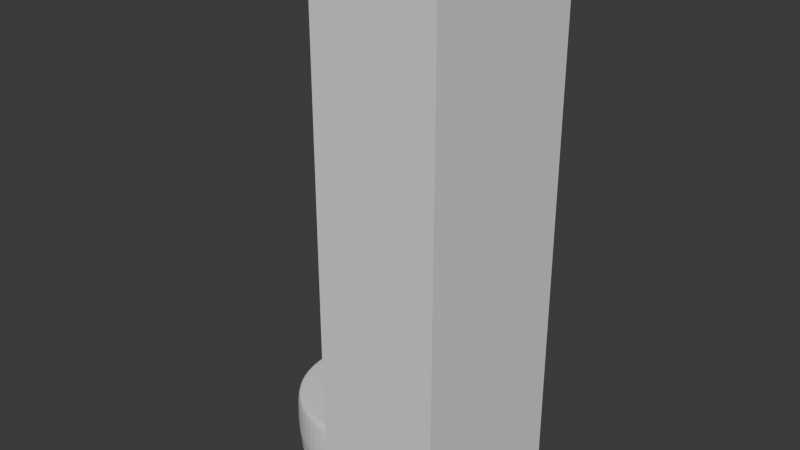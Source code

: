 # Source: Buoy.blend  (saved by Blender 4.3.34; exported with 4.5.12 LTS)
import bpy
from mathutils import Matrix  # noqa: F401  (used for matrix-valued properties, if any)

bpy.ops.wm.read_factory_settings(use_empty=True)
scene = bpy.context.scene
scene.name = 'Scene'

# ---- world
world_world = bpy.data.worlds.new('World'); scene.world = world_world
world_world.use_nodes = True; world_world.node_tree.nodes.clear()
_N = world_world.node_tree.nodes; _L = world_world.node_tree.links
n0 = _N.new('ShaderNodeOutputWorld'); n0.name = 'World Output'; n0.location = (300, 300)
n1 = _N.new('ShaderNodeBackground'); n1.name = 'Background'; n1.location = (10, 300)
n1.inputs[0].default_value = (0.05088, 0.05088, 0.05088, 1.0)
_L.new(n1.outputs[0], n0.inputs[0])
n0.is_active_output = True
world_world.color = (0.05088, 0.05088, 0.05088)
world_world.sun_shadow_jitter_overblur = 0.0

# ---- meshes
me_cylinder = bpy.data.meshes.new('Cylinder')
me_cylinder.from_pydata([(0.3735, 0.9018, -0.2652), (0.6902, 0.6902, -0.2652), (0.9018, 0.3735, -0.2652), (0.976, 0.0, -0.2652), (0.9018, -0.3735, -0.2652), (0.6902, -0.6902, -0.2652), (0.3735, -0.9018, -0.2652), (0.0, -0.976, -0.2652), (-0.3735, -0.9018, -0.2652), (-0.6902, -0.6902, -0.2652), (-0.9018, -0.3735, -0.2652), (-0.976, 0.0, -0.2652), (-0.9018, 0.3735, -0.2652), (-0.6902, 0.6902, -0.2652), (0.0, 0.976, -0.2652), (-0.3735, 0.9018, -0.2652), (0.0, 1.0, -0.2652), (0.3827, 0.9239, -0.2652), (0.7071, 0.7071, -0.2652), (0.9239, 0.3827, -0.2652), (1.0, 0.0, -0.2652), (0.9239, -0.3827, -0.2652), (0.7071, -0.7071, -0.2652), (0.3827, -0.9239, -0.2652), (0.0, -1.0, -0.2652), (-0.3827, -0.9239, -0.2652), (-0.7071, -0.7071, -0.2652), (-0.9239, -0.3827, -0.2652), (-1.0, 0.0, -0.2652), (-0.9239, 0.3827, -0.2652), (-0.7071, 0.7071, -0.2652), (-0.3827, 0.9239, -0.2652), (-3.138e-10, 0.8831, -0.9782), (0.0, 0.9778, -0.8863), (0.3742, 0.9033, -0.8863), (0.338, 0.8159, -0.9782), (0.6914, 0.6914, -0.8863), (0.6245, 0.6245, -0.9782), (0.9033, 0.3742, -0.8863), (0.8159, 0.338, -0.9782), (0.9778, 0.0, -0.8863), (0.8831, 0.0, -0.9782), (0.9033, -0.3742, -0.8863), (0.8159, -0.338, -0.9782), (0.6914, -0.6914, -0.8863), (0.6245, -0.6245, -0.9782), (0.3742, -0.9033, -0.8863), (0.338, -0.8159, -0.9782), (0.0, -0.9778, -0.8863), (-2.826e-10, -0.8831, -0.9782), (-0.3742, -0.9033, -0.8863), (-0.338, -0.8159, -0.9782), (-0.6914, -0.6914, -0.8863), (-0.6245, -0.6245, -0.9782), (-0.9033, -0.3742, -0.8863), (-0.8159, -0.338, -0.9782), (-0.9778, 0.0, -0.8863), (-0.8831, 0.0, -0.9782), (-0.9033, 0.3742, -0.8863), (-0.8159, 0.338, -0.9782), (-0.6914, 0.6914, -0.8863), (-0.6245, 0.6245, -0.9782), (-0.3742, 0.9033, -0.8863), (-0.338, 0.8159, -0.9782), (0.0, 0.915, 1.0), (0.0, 1.0, 0.9166), (0.0, 0.9575, 0.9583), (0.3501, 0.8453, 1.0), (0.3827, 0.9239, 0.9166), (0.3664, 0.8846, 0.9583), (0.647, 0.647, 1.0), (0.7071, 0.7071, 0.9166), (0.677, 0.677, 0.9583), (0.8453, 0.3501, 1.0), (0.9239, 0.3827, 0.9166), (0.8846, 0.3664, 0.9583), (0.915, 0.0, 1.0), (1.0, 0.0, 0.9166), (0.9575, 0.0, 0.9583), (0.8453, -0.3501, 1.0), (0.9239, -0.3827, 0.9166), (0.8846, -0.3664, 0.9583), (0.647, -0.647, 1.0), (0.7071, -0.7071, 0.9166), (0.677, -0.677, 0.9583), (0.3501, -0.8453, 1.0), (0.3827, -0.9239, 0.9166), (0.3664, -0.8846, 0.9583), (0.0, -0.915, 1.0), (0.0, -1.0, 0.9166), (0.0, -0.9575, 0.9583), (-0.3501, -0.8453, 1.0), (-0.3827, -0.9239, 0.9166), (-0.3664, -0.8846, 0.9583), (-0.647, -0.647, 1.0), (-0.7071, -0.7071, 0.9166), (-0.677, -0.677, 0.9583), (-0.8453, -0.3501, 1.0), (-0.9239, -0.3827, 0.9166), (-0.8846, -0.3664, 0.9583), (-0.915, 0.0, 1.0), (-1.0, 0.0, 0.9166), (-0.9575, 0.0, 0.9583), (-0.8453, 0.3501, 1.0), (-0.9239, 0.3827, 0.9166), (-0.8846, 0.3664, 0.9583), (-0.647, 0.647, 1.0), (-0.7071, 0.7071, 0.9166), (-0.677, 0.677, 0.9583), (-0.3501, 0.8453, 1.0), (-0.3827, 0.9239, 0.9166), (-0.3664, 0.8846, 0.9583)], [], [(31, 110, 65, 16), (18, 71, 74, 19), (19, 74, 77, 20), (20, 77, 80, 21), (21, 80, 83, 22), (22, 83, 86, 23), (23, 86, 89, 24), (24, 89, 92, 25), (25, 92, 95, 26), (26, 95, 98, 27), (27, 98, 101, 28), (28, 101, 104, 29), (29, 104, 107, 30), (30, 107, 110, 31), (16, 65, 68, 17), (17, 68, 71, 18), (62, 15, 14, 33), (22, 23, 6, 5), (30, 31, 15, 13), (23, 24, 7, 6), (16, 17, 0, 14), (31, 16, 14, 15), (24, 25, 8, 7), (17, 18, 1, 0), (25, 26, 9, 8), (18, 19, 2, 1), (26, 27, 10, 9), (19, 20, 3, 2), (27, 28, 11, 10), (20, 21, 4, 3), (28, 29, 12, 11), (21, 22, 5, 4), (29, 30, 13, 12), (34, 0, 1, 36), (60, 13, 15, 62), (58, 12, 13, 60), (56, 11, 12, 58), (54, 10, 11, 56), (52, 9, 10, 54), (50, 8, 9, 52), (48, 7, 8, 50), (46, 6, 7, 48), (44, 5, 6, 46), (42, 4, 5, 44), (40, 3, 4, 42), (38, 2, 3, 40), (36, 1, 2, 38), (32, 35, 37, 39, 41, 43, 45, 47, 49, 51, 53, 55, 57, 59, 61, 63), (33, 34, 35, 32), (34, 36, 37, 35), (36, 38, 39, 37), (38, 40, 41, 39), (40, 42, 43, 41), (42, 44, 45, 43), (44, 46, 47, 45), (46, 48, 49, 47), (48, 50, 51, 49), (50, 52, 53, 51), (52, 54, 55, 53), (54, 56, 57, 55), (56, 58, 59, 57), (58, 60, 61, 59), (60, 62, 63, 61), (62, 33, 32, 63), (33, 14, 0, 34), (68, 65, 66, 69), (69, 66, 64, 67), (71, 68, 69, 72), (72, 69, 67, 70), (74, 71, 72, 75), (75, 72, 70, 73), (77, 74, 75, 78), (78, 75, 73, 76), (80, 77, 78, 81), (81, 78, 76, 79), (83, 80, 81, 84), (84, 81, 79, 82), (86, 83, 84, 87), (87, 84, 82, 85), (89, 86, 87, 90), (90, 87, 85, 88), (92, 89, 90, 93), (93, 90, 88, 91), (95, 92, 93, 96), (96, 93, 91, 94), (98, 95, 96, 99), (99, 96, 94, 97), (101, 98, 99, 102), (102, 99, 97, 100), (104, 101, 102, 105), (105, 102, 100, 103), (107, 104, 105, 108), (108, 105, 103, 106), (110, 107, 108, 111), (111, 108, 106, 109), (65, 110, 111, 66), (66, 111, 109, 64), (67, 64, 109, 106, 103, 100, 97, 94, 91, 88, 85, 82, 79, 76, 73, 70)])
_uv = me_cylinder.uv_layers.new(name='UVMap')
_uv.uv.foreach_set('vector', [0.0625, 0.6837, 0.0625, 0.9791, 0.0, 0.9791, 0.0, 0.6837, 0.875, 0.6837, 0.875, 0.9791, 0.8125, 0.9791, 0.8125, 0.6837, 0.8125, 0.6837, 0.8125, 0.9791, 0.75, 0.9791, 0.75, 0.6837, 0.75, 0.6837, 0.75, 0.9791, 0.6875, 0.9791, 0.6875, 0.6837, 0.6875, 0.6837, 0.6875, 0.9791, 0.625, 0.9791, 0.625, 0.6837, 0.625, 0.6837, 0.625, 0.9791, 0.5625, 0.9791, 0.5625, 0.6837, 0.5625, 0.6837, 0.5625, 0.9791, 0.5, 0.9791, 0.5, 0.6837, 0.5, 0.6837, 0.5, 0.9791, 0.4375, 0.9791, 0.4375, 0.6837, 0.4375, 0.6837, 0.4375, 0.9791, 0.375, 0.9791, 0.375, 0.6837, 0.375, 0.6837, 0.375, 0.9791, 0.3125, 0.9791, 0.3125, 0.6837, 0.3125, 0.6837, 0.3125, 0.9791, 0.25, 0.9791, 0.25, 0.6837, 0.25, 0.6837, 0.25, 0.9791, 0.1875, 0.9791, 0.1875, 0.6837, 0.1875, 0.6837, 0.1875, 0.9791, 0.125, 0.9791, 0.125, 0.6837, 0.125, 0.6837, 0.125, 0.9791, 0.0625, 0.9791, 0.0625, 0.6837, 1.0, 0.6837, 1.0, 0.9791, 0.9375, 0.9791, 0.9375, 0.6837, 0.9375, 0.6837, 0.9375, 0.9791, 0.875, 0.9791, 0.875, 0.6837, 0.0625, 0.5262, 0.0625, 0.6837, 0.0, 0.6837, 0.0, 0.5262, 0.625, 0.6837, 0.5625, 0.6837, 0.5625, 0.6837, 0.625, 0.6837, 0.125, 0.6837, 0.0625, 0.6837, 0.0625, 0.6837, 0.125, 0.6837, 0.5625, 0.6837, 0.5, 0.6837, 0.5, 0.6837, 0.5625, 0.6837, 1.0, 0.6837, 0.9375, 0.6837, 0.9375, 0.6837, 1.0, 0.6837, 0.0625, 0.6837, 0.0, 0.6837, 0.0, 0.6837, 0.0625, 0.6837, 0.5, 0.6837, 0.4375, 0.6837, 0.4375, 0.6837, 0.5, 0.6837, 0.9375, 0.6837, 0.875, 0.6837, 0.875, 0.6837, 0.9375, 0.6837, 0.4375, 0.6837, 0.375, 0.6837, 0.375, 0.6837, 0.4375, 0.6837, 0.875, 0.6837, 0.8125, 0.6837, 0.8125, 0.6837, 0.875, 0.6837, 0.375, 0.6837, 0.3125, 0.6837, 0.3125, 0.6837, 0.375, 0.6837, 0.8125, 0.6837, 0.75, 0.6837, 0.75, 0.6837, 0.8125, 0.6837, 0.3125, 0.6837, 0.25, 0.6837, 0.25, 0.6837, 0.3125, 0.6837, 0.75, 0.6837, 0.6875, 0.6837, 0.6875, 0.6837, 0.75, 0.6837, 0.25, 0.6837, 0.1875, 0.6837, 0.1875, 0.6837, 0.25, 0.6837, 0.6875, 0.6837, 0.625, 0.6837, 0.625, 0.6837, 0.6875, 0.6837, 0.1875, 0.6837, 0.125, 0.6837, 0.125, 0.6837, 0.1875, 0.6837, 0.9375, 0.5262, 0.9375, 0.6837, 0.875, 0.6837, 0.875, 0.5262, 0.125, 0.5262, 0.125, 0.6837, 0.0625, 0.6837, 0.0625, 0.5262, 0.1875, 0.5262, 0.1875, 0.6837, 0.125, 0.6837, 0.125, 0.5262, 0.25, 0.5262, 0.25, 0.6837, 0.1875, 0.6837, 0.1875, 0.5262, 0.3125, 0.5262, 0.3125, 0.6837, 0.25, 0.6837, 0.25, 0.5262, 0.375, 0.5262, 0.375, 0.6837, 0.3125, 0.6837, 0.3125, 0.5262, 0.4375, 0.5262, 0.4375, 0.6837, 0.375, 0.6837, 0.375, 0.5262, 0.5, 0.5262, 0.5, 0.6837, 0.4375, 0.6837, 0.4375, 0.5262, 0.5625, 0.5262, 0.5625, 0.6837, 0.5, 0.6837, 0.5, 0.5262, 0.625, 0.5262, 0.625, 0.6837, 0.5625, 0.6837, 0.5625, 0.5262, 0.6875, 0.5262, 0.6875, 0.6837, 0.625, 0.6837, 0.625, 0.5262, 0.75, 0.5262, 0.75, 0.6837, 0.6875, 0.6837, 0.6875, 0.5262, 0.8125, 0.5262, 0.8125, 0.6837, 0.75, 0.6837, 0.75, 0.5262, 0.875, 0.5262, 0.875, 0.6837, 0.8125, 0.6837, 0.8125, 0.5262, 0.75, 0.4643, 0.832, 0.448, 0.9016, 0.4016, 0.948, 0.332, 0.9643, 0.25, 0.948, 0.168, 0.9016, 0.09843, 0.832, 0.05197, 0.75, 0.03565, 0.668, 0.05197, 0.5984, 0.09843, 0.552, 0.168, 0.5357, 0.25, 0.552, 0.332, 0.5984, 0.4016, 0.668, 0.448, 0.75, 0.49, 0.8418, 0.4717, 0.832, 0.448, 0.75, 0.4643, 0.8418, 0.4717, 0.9197, 0.4197, 0.9016, 0.4016, 0.832, 0.448, 0.9197, 0.4197, 0.9717, 0.3418, 0.948, 0.332, 0.9016, 0.4016, 0.9717, 0.3418, 0.99, 0.25, 0.9643, 0.25, 0.948, 0.332, 0.99, 0.25, 0.9717, 0.1582, 0.948, 0.168, 0.9643, 0.25, 0.9717, 0.1582, 0.9197, 0.08029, 0.9016, 0.09843, 0.948, 0.168, 0.9197, 0.08029, 0.8418, 0.02827, 0.832, 0.05197, 0.9016, 0.09843, 0.8418, 0.02827, 0.75, 0.01, 0.75, 0.03565, 0.832, 0.05197, 0.75, 0.01, 0.6582, 0.02827, 0.668, 0.05197, 0.75, 0.03565, 0.6582, 0.02827, 0.5803, 0.08029, 0.5984, 0.09843, 0.668, 0.05197, 0.5803, 0.08029, 0.5283, 0.1582, 0.552, 0.168, 0.5984, 0.09843, 0.5283, 0.1582, 0.51, 0.25, 0.5357, 0.25, 0.552, 0.168, 0.51, 0.25, 0.5283, 0.3418, 0.552, 0.332, 0.5357, 0.25, 0.5283, 0.3418, 0.5803, 0.4197, 0.5984, 0.4016, 0.552, 0.332, 0.5803, 0.4197, 0.6582, 0.4717, 0.668, 0.448, 0.5984, 0.4016, 0.6582, 0.4717, 0.75, 0.49, 0.75, 0.4643, 0.668, 0.448, 1.0, 0.5262, 1.0, 0.6837, 0.9375, 0.6837, 0.9375, 0.5262, 0.9375, 0.9791, 1.0, 0.9791, 0.9987, 1.0, 0.9388, 1.0, 0.3399, 0.4721, 0.252, 0.4896, 0.25, 0.4696, 0.334, 0.4529, 0.875, 0.9791, 0.9375, 0.9791, 0.9362, 1.0, 0.8763, 1.0, 0.4181, 0.4208, 0.3435, 0.4706, 0.334, 0.4529, 0.4053, 0.4053, 0.8125, 0.9791, 0.875, 0.9791, 0.8737, 1.0, 0.8138, 1.0, 0.4706, 0.3435, 0.4208, 0.4181, 0.4053, 0.4053, 0.4529, 0.334, 0.75, 0.9791, 0.8125, 0.9791, 0.8112, 1.0, 0.7513, 1.0, 0.4896, 0.252, 0.4721, 0.3399, 0.4529, 0.334, 0.4696, 0.25, 0.6875, 0.9791, 0.75, 0.9791, 0.7487, 1.0, 0.6888, 1.0, 0.4721, 0.1601, 0.4896, 0.248, 0.4696, 0.25, 0.4529, 0.166, 0.625, 0.9791, 0.6875, 0.9791, 0.6862, 1.0, 0.6263, 1.0, 0.4208, 0.08195, 0.4706, 0.1565, 0.4529, 0.166, 0.4053, 0.09473, 0.5625, 0.9791, 0.625, 0.9791, 0.6237, 1.0, 0.5638, 1.0, 0.3435, 0.02938, 0.4181, 0.07919, 0.4053, 0.09473, 0.334, 0.04713, 0.5, 0.9791, 0.5625, 0.9791, 0.5612, 1.0, 0.5013, 1.0, 0.252, 0.01039, 0.3399, 0.02788, 0.334, 0.04713, 0.25, 0.03041, 0.4375, 0.9791, 0.5, 0.9791, 0.4987, 1.0, 0.4388, 1.0, 0.1601, 0.02788, 0.248, 0.01039, 0.25, 0.03041, 0.166, 0.04713, 0.375, 0.9791, 0.4375, 0.9791, 0.4362, 1.0, 0.3763, 1.0, 0.08195, 0.07919, 0.1565, 0.02938, 0.166, 0.04713, 0.09473, 0.09473, 0.3125, 0.9791, 0.375, 0.9791, 0.3737, 1.0, 0.3138, 1.0, 0.02938, 0.1565, 0.07919, 0.08195, 0.09473, 0.09473, 0.04713, 0.166, 0.25, 0.9791, 0.3125, 0.9791, 0.3112, 1.0, 0.2513, 1.0, 0.01039, 0.248, 0.02788, 0.1601, 0.04713, 0.166, 0.03041, 0.25, 0.1875, 0.9791, 0.25, 0.9791, 0.2487, 1.0, 0.1888, 1.0, 0.02788, 0.3399, 0.01039, 0.252, 0.03041, 0.25, 0.04713, 0.334, 0.125, 0.9791, 0.1875, 0.9791, 0.1862, 1.0, 0.1263, 1.0, 0.07919, 0.4181, 0.02938, 0.3435, 0.04713, 0.334, 0.09473, 0.4053, 0.0625, 0.9791, 0.125, 0.9791, 0.1237, 1.0, 0.06383, 1.0, 0.1565, 0.4706, 0.08195, 0.4208, 0.09473, 0.4053, 0.166, 0.4529, 0.0, 0.9791, 0.0625, 0.9791, 0.06117, 1.0, 0.001329, 1.0, 0.248, 0.4896, 0.1601, 0.4721, 0.166, 0.4529, 0.25, 0.4696, 0.334, 0.4529, 0.25, 0.4696, 0.166, 0.4529, 0.09473, 0.4053, 0.04713, 0.334, 0.03041, 0.25, 0.04713, 0.166, 0.09473, 0.09473, 0.166, 0.04713, 0.25, 0.03041, 0.334, 0.04713, 0.4053, 0.09473, 0.4529, 0.166, 0.4696, 0.25, 0.4529, 0.334, 0.4053, 0.4053])
me_cylinder.update()
me_cube_008 = bpy.data.meshes.new('Cube.008')
me_cube_008.from_pydata([(-1.0, -1.0, -1.0), (-1.0, -1.0, 1.0), (-1.0, 1.0, -1.0), (-1.0, 1.0, 1.0), (1.0, -1.0, -1.0), (1.0, -1.0, 1.0), (1.0, 1.0, -1.0), (1.0, 1.0, 1.0), (14.03, -7.138, 1.012), (14.03, 1.001, 1.012), (14.03, -7.138, 0.7759), (14.03, 1.001, 0.7759), (16.03, -7.138, 1.012), (16.03, 1.001, 1.012), (16.03, -7.138, 0.7759), (16.03, 1.001, 0.7759), (14.03, -7.138, -0.7651), (14.03, 1.001, -0.7651), (14.03, -7.138, -1.002), (14.03, 1.001, -1.002), (16.03, -7.138, -0.7651), (16.03, 1.001, -0.7651), (16.03, -7.138, -1.002), (16.03, 1.001, -1.002), (-1.0, -7.138, -0.7651), (-1.0, 1.001, -0.7651), (-1.0, -7.138, -1.002), (-1.0, 1.001, -1.002), (1.0, -7.138, -0.7651), (1.0, 1.001, -0.7651), (1.0, -7.138, -1.002), (1.0, 1.001, -1.002), (14.03, -3.183, -1.0), (14.03, -3.183, 1.0), (14.03, -2.953, -1.0), (14.03, -2.953, 1.0), (16.03, -3.183, -1.0), (16.03, -3.183, 1.0), (16.03, -2.953, -1.0), (16.03, -2.953, 1.0), (-1.0, -3.183, -1.0), (-1.0, -3.183, 1.0), (-1.0, -2.953, -1.0), (-1.0, -2.953, 1.0), (1.0, -3.183, -1.0), (1.0, -3.183, 1.0), (1.0, -2.953, -1.0), (1.0, -2.953, 1.0), (-1.0, -7.138, 1.012), (-1.0, 1.001, 1.012), (-1.0, -7.138, 0.7759), (-1.0, 1.001, 0.7759), (1.0, -7.138, 1.012), (1.0, 1.001, 1.012), (1.0, -7.138, 0.7759), (1.0, 1.001, 0.7759), (-1.031, -3.183, 1.012), (15.96, -3.183, 1.012), (-1.031, -2.953, 1.012), (15.96, -2.953, 1.012), (-1.031, -3.183, 0.7754), (15.96, -3.183, 0.7754), (-1.031, -2.953, 0.7754), (15.96, -2.953, 0.7754), (-1.031, -3.183, -0.7655), (15.96, -3.183, -0.7655), (-1.031, -2.953, -0.7655), (15.96, -2.953, -0.7655), (-1.031, -3.183, -1.002), (15.96, -3.183, -1.002), (-1.031, -2.953, -1.002), (15.96, -2.953, -1.002), (14.03, -1.0, -1.0), (14.03, -1.0, 1.0), (14.03, 1.0, -1.0), (14.03, 1.0, 1.0), (16.03, -1.0, -1.0), (16.03, -1.0, 1.0), (16.03, 1.0, -1.0), (16.03, 1.0, 1.0), (-1.031, -1.0, 1.012), (15.96, -1.0, 1.012), (-1.031, 1.0, 1.012), (15.96, 1.0, 1.012), (-1.031, -1.0, 0.7754), (15.96, -1.0, 0.7754), (-1.031, 1.0, 0.7754), (15.96, 1.0, 0.7754), (-1.031, -1.0, -0.7655), (15.96, -1.0, -0.7655), (-1.031, 1.0, -0.7655), (15.96, 1.0, -0.7655), (-1.031, -1.0, -1.002), (15.96, -1.0, -1.002), (-1.031, 1.0, -1.002), (15.96, 1.0, -1.002), (17.64, 0.7562, -1.148), (17.64, 0.7562, 1.148), (-2.339, 0.7562, -1.148), (-2.339, 0.7562, 1.148), (17.64, 1.02, -1.148), (17.64, 1.02, 1.148), (-2.339, 1.02, -1.148), (-2.339, 1.02, 1.148)], [], [(0, 1, 3, 2), (2, 3, 7, 6), (6, 7, 5, 4), (4, 5, 1, 0), (2, 6, 4, 0), (7, 3, 1, 5), (8, 9, 11, 10), (10, 11, 15, 14), (14, 15, 13, 12), (12, 13, 9, 8), (10, 14, 12, 8), (15, 11, 9, 13), (16, 17, 19, 18), (18, 19, 23, 22), (22, 23, 21, 20), (20, 21, 17, 16), (18, 22, 20, 16), (23, 19, 17, 21), (24, 25, 27, 26), (26, 27, 31, 30), (30, 31, 29, 28), (28, 29, 25, 24), (26, 30, 28, 24), (31, 27, 25, 29), (32, 33, 35, 34), (34, 35, 39, 38), (38, 39, 37, 36), (36, 37, 33, 32), (34, 38, 36, 32), (39, 35, 33, 37), (40, 41, 43, 42), (42, 43, 47, 46), (46, 47, 45, 44), (44, 45, 41, 40), (42, 46, 44, 40), (47, 43, 41, 45), (48, 49, 51, 50), (50, 51, 55, 54), (54, 55, 53, 52), (52, 53, 49, 48), (50, 54, 52, 48), (55, 51, 49, 53), (56, 57, 59, 58), (58, 59, 63, 62), (62, 63, 61, 60), (60, 61, 57, 56), (58, 62, 60, 56), (63, 59, 57, 61), (64, 65, 67, 66), (66, 67, 71, 70), (70, 71, 69, 68), (68, 69, 65, 64), (66, 70, 68, 64), (71, 67, 65, 69), (72, 73, 75, 74), (74, 75, 79, 78), (78, 79, 77, 76), (76, 77, 73, 72), (74, 78, 76, 72), (79, 75, 73, 77), (80, 81, 83, 82), (82, 83, 87, 86), (86, 87, 85, 84), (84, 85, 81, 80), (82, 86, 84, 80), (87, 83, 81, 85), (88, 89, 91, 90), (90, 91, 95, 94), (94, 95, 93, 92), (92, 93, 89, 88), (90, 94, 92, 88), (95, 91, 89, 93), (96, 97, 99, 98), (98, 99, 103, 102), (102, 103, 101, 100), (100, 101, 97, 96), (98, 102, 100, 96), (103, 99, 97, 101)])
_uv = me_cube_008.uv_layers.new(name='UVMap')
_uv.uv.foreach_set('vector', [0.375, 0.0, 0.625, 0.0, 0.625, 0.25, 0.375, 0.25, 0.375, 0.25, 0.625, 0.25, 0.625, 0.5, 0.375, 0.5, 0.375, 0.5, 0.625, 0.5, 0.625, 0.75, 0.375, 0.75, 0.375, 0.75, 0.625, 0.75, 0.625, 1.0, 0.375, 1.0, 0.125, 0.5, 0.375, 0.5, 0.375, 0.75, 0.125, 0.75, 0.625, 0.5, 0.875, 0.5, 0.875, 0.75, 0.625, 0.75, 0.375, 0.0, 0.625, 0.0, 0.625, 0.25, 0.375, 0.25, 0.375, 0.25, 0.625, 0.25, 0.625, 0.5, 0.375, 0.5, 0.375, 0.5, 0.625, 0.5, 0.625, 0.75, 0.375, 0.75, 0.375, 0.75, 0.625, 0.75, 0.625, 1.0, 0.375, 1.0, 0.125, 0.5, 0.375, 0.5, 0.375, 0.75, 0.125, 0.75, 0.625, 0.5, 0.875, 0.5, 0.875, 0.75, 0.625, 0.75, 0.375, 0.0, 0.625, 0.0, 0.625, 0.25, 0.375, 0.25, 0.375, 0.25, 0.625, 0.25, 0.625, 0.5, 0.375, 0.5, 0.375, 0.5, 0.625, 0.5, 0.625, 0.75, 0.375, 0.75, 0.375, 0.75, 0.625, 0.75, 0.625, 1.0, 0.375, 1.0, 0.125, 0.5, 0.375, 0.5, 0.375, 0.75, 0.125, 0.75, 0.625, 0.5, 0.875, 0.5, 0.875, 0.75, 0.625, 0.75, 0.375, 0.0, 0.625, 0.0, 0.625, 0.25, 0.375, 0.25, 0.375, 0.25, 0.625, 0.25, 0.625, 0.5, 0.375, 0.5, 0.375, 0.5, 0.625, 0.5, 0.625, 0.75, 0.375, 0.75, 0.375, 0.75, 0.625, 0.75, 0.625, 1.0, 0.375, 1.0, 0.125, 0.5, 0.375, 0.5, 0.375, 0.75, 0.125, 0.75, 0.625, 0.5, 0.875, 0.5, 0.875, 0.75, 0.625, 0.75, 0.375, 0.0, 0.625, 0.0, 0.625, 0.25, 0.375, 0.25, 0.375, 0.25, 0.625, 0.25, 0.625, 0.5, 0.375, 0.5, 0.375, 0.5, 0.625, 0.5, 0.625, 0.75, 0.375, 0.75, 0.375, 0.75, 0.625, 0.75, 0.625, 1.0, 0.375, 1.0, 0.125, 0.5, 0.375, 0.5, 0.375, 0.75, 0.125, 0.75, 0.625, 0.5, 0.875, 0.5, 0.875, 0.75, 0.625, 0.75, 0.375, 0.0, 0.625, 0.0, 0.625, 0.25, 0.375, 0.25, 0.375, 0.25, 0.625, 0.25, 0.625, 0.5, 0.375, 0.5, 0.375, 0.5, 0.625, 0.5, 0.625, 0.75, 0.375, 0.75, 0.375, 0.75, 0.625, 0.75, 0.625, 1.0, 0.375, 1.0, 0.125, 0.5, 0.375, 0.5, 0.375, 0.75, 0.125, 0.75, 0.625, 0.5, 0.875, 0.5, 0.875, 0.75, 0.625, 0.75, 0.375, 0.0, 0.625, 0.0, 0.625, 0.25, 0.375, 0.25, 0.375, 0.25, 0.625, 0.25, 0.625, 0.5, 0.375, 0.5, 0.375, 0.5, 0.625, 0.5, 0.625, 0.75, 0.375, 0.75, 0.375, 0.75, 0.625, 0.75, 0.625, 1.0, 0.375, 1.0, 0.125, 0.5, 0.375, 0.5, 0.375, 0.75, 0.125, 0.75, 0.625, 0.5, 0.875, 0.5, 0.875, 0.75, 0.625, 0.75, 0.375, 0.0, 0.625, 0.0, 0.625, 0.25, 0.375, 0.25, 0.375, 0.25, 0.625, 0.25, 0.625, 0.5, 0.375, 0.5, 0.375, 0.5, 0.625, 0.5, 0.625, 0.75, 0.375, 0.75, 0.375, 0.75, 0.625, 0.75, 0.625, 1.0, 0.375, 1.0, 0.125, 0.5, 0.375, 0.5, 0.375, 0.75, 0.125, 0.75, 0.625, 0.5, 0.875, 0.5, 0.875, 0.75, 0.625, 0.75, 0.375, 0.0, 0.625, 0.0, 0.625, 0.25, 0.375, 0.25, 0.375, 0.25, 0.625, 0.25, 0.625, 0.5, 0.375, 0.5, 0.375, 0.5, 0.625, 0.5, 0.625, 0.75, 0.375, 0.75, 0.375, 0.75, 0.625, 0.75, 0.625, 1.0, 0.375, 1.0, 0.125, 0.5, 0.375, 0.5, 0.375, 0.75, 0.125, 0.75, 0.625, 0.5, 0.875, 0.5, 0.875, 0.75, 0.625, 0.75, 0.375, 0.0, 0.625, 0.0, 0.625, 0.25, 0.375, 0.25, 0.375, 0.25, 0.625, 0.25, 0.625, 0.5, 0.375, 0.5, 0.375, 0.5, 0.625, 0.5, 0.625, 0.75, 0.375, 0.75, 0.375, 0.75, 0.625, 0.75, 0.625, 1.0, 0.375, 1.0, 0.125, 0.5, 0.375, 0.5, 0.375, 0.75, 0.125, 0.75, 0.625, 0.5, 0.875, 0.5, 0.875, 0.75, 0.625, 0.75, 0.375, 0.0, 0.625, 0.0, 0.625, 0.25, 0.375, 0.25, 0.375, 0.25, 0.625, 0.25, 0.625, 0.5, 0.375, 0.5, 0.375, 0.5, 0.625, 0.5, 0.625, 0.75, 0.375, 0.75, 0.375, 0.75, 0.625, 0.75, 0.625, 1.0, 0.375, 1.0, 0.125, 0.5, 0.375, 0.5, 0.375, 0.75, 0.125, 0.75, 0.625, 0.5, 0.875, 0.5, 0.875, 0.75, 0.625, 0.75, 0.375, 0.0, 0.625, 0.0, 0.625, 0.25, 0.375, 0.25, 0.375, 0.25, 0.625, 0.25, 0.625, 0.5, 0.375, 0.5, 0.375, 0.5, 0.625, 0.5, 0.625, 0.75, 0.375, 0.75, 0.375, 0.75, 0.625, 0.75, 0.625, 1.0, 0.375, 1.0, 0.125, 0.5, 0.375, 0.5, 0.375, 0.75, 0.125, 0.75, 0.625, 0.5, 0.875, 0.5, 0.875, 0.75, 0.625, 0.75, 0.375, 0.0, 0.625, 0.0, 0.625, 0.25, 0.375, 0.25, 0.375, 0.25, 0.625, 0.25, 0.625, 0.5, 0.375, 0.5, 0.375, 0.5, 0.625, 0.5, 0.625, 0.75, 0.375, 0.75, 0.375, 0.75, 0.625, 0.75, 0.625, 1.0, 0.375, 1.0, 0.125, 0.5, 0.375, 0.5, 0.375, 0.75, 0.125, 0.75, 0.625, 0.5, 0.875, 0.5, 0.875, 0.75, 0.625, 0.75])
me_cube_008.update()
me_cube = bpy.data.meshes.new('Cube')
me_cube.from_pydata([(-1.0, -0.7021, -1.0), (-1.0, -0.7021, 1.0), (-1.0, 0.7021, -1.0), (-1.0, 0.7021, 1.0), (1.0, -0.7021, -1.0), (1.0, -0.7021, 1.0), (1.0, 0.7021, -1.0), (1.0, 0.7021, 1.0), (-1.0, -0.7021, 5.196), (-1.0, 0.7021, 5.196), (1.0, 0.7021, 5.196), (1.0, -0.7021, 5.196)], [], [(0, 1, 3, 2), (2, 3, 7, 6), (6, 7, 5, 4), (4, 5, 1, 0), (2, 6, 4, 0), (3, 1, 8, 9), (10, 9, 8, 11), (1, 5, 11, 8), (7, 3, 9, 10), (5, 7, 10, 11)])
_uv = me_cube.uv_layers.new(name='UVMap')
_uv.uv.foreach_set('vector', [0.375, 0.0, 0.625, 0.0, 0.625, 0.25, 0.375, 0.25, 0.375, 0.25, 0.625, 0.25, 0.625, 0.5, 0.375, 0.5, 0.375, 0.5, 0.625, 0.5, 0.625, 0.75, 0.375, 0.75, 0.375, 0.75, 0.625, 0.75, 0.625, 1.0, 0.375, 1.0, 0.125, 0.5, 0.375, 0.5, 0.375, 0.75, 0.125, 0.75, 0.625, 0.25, 0.625, 0.0, 0.625, 0.0, 0.625, 0.25, 0.625, 0.5, 0.875, 0.5, 0.875, 0.75, 0.625, 0.75, 0.625, 1.0, 0.625, 0.75, 0.625, 0.75, 0.625, 1.0, 0.625, 0.5, 0.625, 0.25, 0.625, 0.25, 0.625, 0.5, 0.625, 0.75, 0.625, 0.5, 0.625, 0.5, 0.625, 0.75])
me_cube.update()
me_cylinder_001 = bpy.data.meshes.new('Cylinder.001')
me_cylinder_001.from_pydata([(0.0, 0.1, -0.05), (0.0, 0.1, 0.05), (0.03827, 0.09239, -0.05), (0.03827, 0.09239, 0.05), (0.07071, 0.07071, -0.05), (0.07071, 0.07071, 0.05), (0.09239, 0.03827, -0.05), (0.09239, 0.03827, 0.05), (0.1, 0.0, -0.05), (0.1, 0.0, 0.05), (0.09239, -0.03827, -0.05), (0.09239, -0.03827, 0.05), (0.07071, -0.07071, -0.05), (0.07071, -0.07071, 0.05), (0.03827, -0.09239, -0.05), (0.03827, -0.09239, 0.05), (0.0, -0.1, -0.05), (0.0, -0.1, 0.05), (-0.03827, -0.09239, -0.05), (-0.03827, -0.09239, 0.05), (-0.07071, -0.07071, -0.05), (-0.07071, -0.07071, 0.05), (-0.09239, -0.03827, -0.05), (-0.09239, -0.03827, 0.05), (-0.1, 0.0, -0.05), (-0.1, 0.0, 0.05), (-0.09239, 0.03827, -0.05), (-0.09239, 0.03827, 0.05), (-0.07071, 0.07071, -0.05), (-0.07071, 0.07071, 0.05), (-0.03827, 0.09239, -0.05), (-0.03827, 0.09239, 0.05)], [], [(0, 1, 3, 2), (2, 3, 5, 4), (4, 5, 7, 6), (6, 7, 9, 8), (8, 9, 11, 10), (10, 11, 13, 12), (12, 13, 15, 14), (14, 15, 17, 16), (16, 17, 19, 18), (18, 19, 21, 20), (20, 21, 23, 22), (22, 23, 25, 24), (24, 25, 27, 26), (26, 27, 29, 28), (3, 1, 31, 29, 27, 25, 23, 21, 19, 17, 15, 13, 11, 9, 7, 5), (28, 29, 31, 30), (30, 31, 1, 0), (0, 2, 4, 6, 8, 10, 12, 14, 16, 18, 20, 22, 24, 26, 28, 30)])
_uv = me_cylinder_001.uv_layers.new(name='UVMap')
_uv.uv.foreach_set('vector', [1.0, 0.5, 1.0, 1.0, 0.9375, 1.0, 0.9375, 0.5, 0.9375, 0.5, 0.9375, 1.0, 0.875, 1.0, 0.875, 0.5, 0.875, 0.5, 0.875, 1.0, 0.8125, 1.0, 0.8125, 0.5, 0.8125, 0.5, 0.8125, 1.0, 0.75, 1.0, 0.75, 0.5, 0.75, 0.5, 0.75, 1.0, 0.6875, 1.0, 0.6875, 0.5, 0.6875, 0.5, 0.6875, 1.0, 0.625, 1.0, 0.625, 0.5, 0.625, 0.5, 0.625, 1.0, 0.5625, 1.0, 0.5625, 0.5, 0.5625, 0.5, 0.5625, 1.0, 0.5, 1.0, 0.5, 0.5, 0.5, 0.5, 0.5, 1.0, 0.4375, 1.0, 0.4375, 0.5, 0.4375, 0.5, 0.4375, 1.0, 0.375, 1.0, 0.375, 0.5, 0.375, 0.5, 0.375, 1.0, 0.3125, 1.0, 0.3125, 0.5, 0.3125, 0.5, 0.3125, 1.0, 0.25, 1.0, 0.25, 0.5, 0.25, 0.5, 0.25, 1.0, 0.1875, 1.0, 0.1875, 0.5, 0.1875, 0.5, 0.1875, 1.0, 0.125, 1.0, 0.125, 0.5, 0.3418, 0.4717, 0.25, 0.49, 0.1582, 0.4717, 0.08029, 0.4197, 0.02827, 0.3418, 0.01, 0.25, 0.02827, 0.1582, 0.08029, 0.08029, 0.1582, 0.02827, 0.25, 0.01, 0.3418, 0.02827, 0.4197, 0.08029, 0.4717, 0.1582, 0.49, 0.25, 0.4717, 0.3418, 0.4197, 0.4197, 0.125, 0.5, 0.125, 1.0, 0.0625, 1.0, 0.0625, 0.5, 0.0625, 0.5, 0.0625, 1.0, 0.0, 1.0, 0.0, 0.5, 0.75, 0.49, 0.8418, 0.4717, 0.9197, 0.4197, 0.9717, 0.3418, 0.99, 0.25, 0.9717, 0.1582, 0.9197, 0.08029, 0.8418, 0.02827, 0.75, 0.01, 0.6582, 0.02827, 0.5803, 0.08029, 0.5283, 0.1582, 0.51, 0.25, 0.5283, 0.3418, 0.5803, 0.4197, 0.6582, 0.4717])
me_cylinder_001.update()

# ---- objects
ob_cylinder = bpy.data.objects.new('Cylinder', me_cylinder)
ob_cube_009 = bpy.data.objects.new('Cube.009', me_cube_008)
ob_empty = bpy.data.objects.new('Empty', None)
ob_cube = bpy.data.objects.new('Cube', me_cube)
ob_cylinder_001 = bpy.data.objects.new('Cylinder.001', me_cylinder_001)

# ---- transforms, parenting, visibility, modifiers, constraints
ob_cylinder.location = (0.0, 0.0, 0.0)
ob_cylinder.scale = (1.0, 1.0, 0.4)
_m = ob_cylinder.modifiers.new('Subdivision', 'SUBSURF')
ob_cube_009.location = (-0.25, 0.001519, 2.415)
ob_cube_009.rotation_euler = (1.571, -0.0, 0.0)
ob_cube_009.scale = (0.03327, 0.2894, 0.2813)
ob_empty.location = (0.0, 4.0, 1.0)
ob_empty.rotation_euler = (1.571, 0.0, 1.571)
ob_empty.empty_display_type = 'IMAGE'
ob_empty.empty_display_size = 5.0
ob_cube.location = (0.7149, 0.008308, 0.3898)
ob_cube.rotation_euler = (0.0, -0.0, 1.571)
ob_cylinder_001.location = (0.7161, -0.0004474, 0.4666)
ob_cylinder_001.rotation_euler = (1.571, -0.0, 0.0)
ob_cylinder_001.scale = (0.5733, 0.5733, 1.359)

# ---- collection membership
scene.collection.objects.link(ob_cylinder)
scene.collection.objects.link(ob_cube_009)
scene.collection.objects.link(ob_empty)
scene.collection.objects.link(ob_cube)
scene.collection.objects.link(ob_cylinder_001)

# ---- scene / render settings (as saved in the file)
scene.frame_start = 1; scene.frame_end = 250; scene.frame_set(12)
scene.render.engine = 'BLENDER_EEVEE_NEXT'
bpy.context.view_layer.update()

# ---- added for rendering (the .blend has no active camera and no usable light): camera, sun
cam_auto = bpy.data.cameras.new('AutoCamera')
cam_auto.lens = 50.0
cam_auto.sensor_width = 36.0
cam_auto.clip_end = 1000.0
ob_auto_camera = bpy.data.objects.new('AutoCamera', cam_auto)
scene.collection.objects.link(ob_auto_camera)
ob_auto_camera.location = (6.63644, -7.70937, 7.63017)
ob_auto_camera.rotation_euler = (1.09748, -7.21219e-08, 0.694738)
scene.camera = ob_auto_camera
light_auto_sun = bpy.data.lights.new('AutoSun', 'SUN')
light_auto_sun.energy = 3.0
light_auto_sun.angle = 0.0523599
ob_auto_sun = bpy.data.objects.new('AutoSun', light_auto_sun)
scene.collection.objects.link(ob_auto_sun)
ob_auto_sun.rotation_euler = (0.872665, 0.174533, 0.523599)
bpy.context.view_layer.update()
